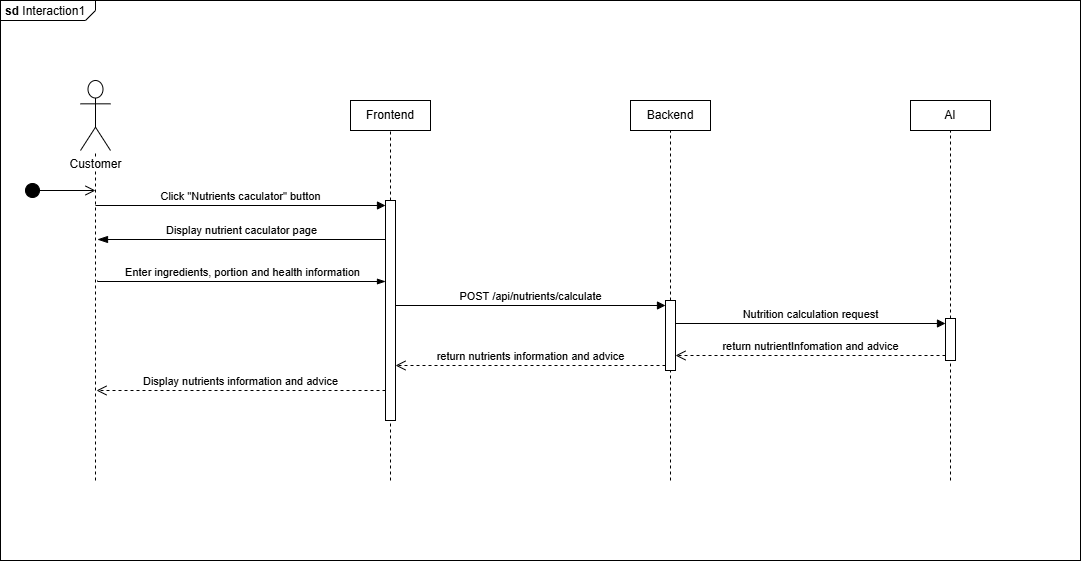

The diagram above was exported from draw.io. Its source (the exported page's mxGraphModel, read from the mxfile embedded in the PNG):
<mxGraphModel dx="1213" dy="677" grid="1" gridSize="10" guides="1" tooltips="1" connect="1" arrows="1" fold="1" page="1" pageScale="1" pageWidth="827" pageHeight="1169" math="0" shadow="0">
  <root>
    <mxCell id="0" />
    <mxCell id="1" parent="0" />
    <mxCell id="wf1N73WxX_S4oV-4-bjK-5" parent="1" style="html=1;shape=mxgraph.sysml.package;overflow=fill;labelX=95;align=left;spacingLeft=5;verticalAlign=top;spacingTop=-3;" value="&lt;p style=&quot;margin:0px;margin-top:4px;margin-left:5px;text-align:left;&quot;&gt;&lt;b&gt;sd&lt;/b&gt;  Interaction1&lt;/p&gt;" vertex="1">
      <mxGeometry height="560" width="1080" x="320" y="200" as="geometry" />
    </mxCell>
    <mxCell id="2ehuwBw-QOFCQxSZaKBd-4" edge="1" parent="1" style="endArrow=none;dashed=1;html=1;rounded=0;" target="XwVSu2tSlgv5C-QWgAcl-2" value="">
      <mxGeometry height="50" relative="1" width="50" as="geometry">
        <mxPoint x="415" y="680" as="sourcePoint" />
        <mxPoint x="800" y="580" as="targetPoint" />
      </mxGeometry>
    </mxCell>
    <mxCell id="XwVSu2tSlgv5C-QWgAcl-2" parent="1" style="shape=umlActor;verticalLabelPosition=bottom;verticalAlign=top;html=1;outlineConnect=0;labelBackgroundColor=default;" value="Customer" vertex="1">
      <mxGeometry height="70" width="30" x="400" y="280" as="geometry" />
    </mxCell>
    <mxCell id="pQZfL8c5oiGa5GCKAiKC-1" parent="1" style="strokeColor=inherit;fillColor=inherit;gradientColor=inherit;shape=rect;html=1;whiteSpace=wrap;align=center;" value="Frontend" vertex="1">
      <mxGeometry height="30" width="80" x="670" y="300" as="geometry" />
    </mxCell>
    <mxCell id="pQZfL8c5oiGa5GCKAiKC-2" parent="1" style="strokeColor=inherit;fillColor=inherit;gradientColor=inherit;shape=rect;html=1;whiteSpace=wrap;align=center;" value="Backend" vertex="1">
      <mxGeometry height="30" width="80" x="950" y="300" as="geometry" />
    </mxCell>
    <mxCell id="pQZfL8c5oiGa5GCKAiKC-3" parent="1" style="strokeColor=inherit;fillColor=inherit;gradientColor=inherit;shape=rect;html=1;whiteSpace=wrap;align=center;" value="AI" vertex="1">
      <mxGeometry height="30" width="80" x="1230" y="300" as="geometry" />
    </mxCell>
    <mxCell id="pQZfL8c5oiGa5GCKAiKC-4" edge="1" parent="1" source="pQZfL8c5oiGa5GCKAiKC-7" style="endArrow=none;dashed=1;html=1;rounded=0;" target="pQZfL8c5oiGa5GCKAiKC-1" value="">
      <mxGeometry height="50" relative="1" width="50" as="geometry">
        <mxPoint x="710" y="1180" as="sourcePoint" />
        <mxPoint x="740" y="540" as="targetPoint" />
      </mxGeometry>
    </mxCell>
    <mxCell id="pQZfL8c5oiGa5GCKAiKC-5" edge="1" parent="1" style="endArrow=none;dashed=1;html=1;rounded=0;" target="pQZfL8c5oiGa5GCKAiKC-2" value="">
      <mxGeometry height="50" relative="1" width="50" as="geometry">
        <mxPoint x="990" y="680" as="sourcePoint" />
        <mxPoint x="950" y="720" as="targetPoint" />
      </mxGeometry>
    </mxCell>
    <mxCell id="pQZfL8c5oiGa5GCKAiKC-6" edge="1" parent="1" style="endArrow=none;dashed=1;html=1;rounded=0;" target="pQZfL8c5oiGa5GCKAiKC-3" value="">
      <mxGeometry height="50" relative="1" width="50" as="geometry">
        <mxPoint x="1270" y="680" as="sourcePoint" />
        <mxPoint x="1110" y="490" as="targetPoint" />
      </mxGeometry>
    </mxCell>
    <mxCell id="pQZfL8c5oiGa5GCKAiKC-8" edge="1" parent="1" style="html=1;verticalAlign=bottom;endArrow=block;curved=0;rounded=0;entryX=0;entryY=0;entryDx=0;entryDy=5;" target="pQZfL8c5oiGa5GCKAiKC-7" value="Click &quot;Nutrients caculator&quot; button">
      <mxGeometry relative="1" as="geometry">
        <mxPoint x="415" y="405" as="sourcePoint" />
      </mxGeometry>
    </mxCell>
    <mxCell id="pQZfL8c5oiGa5GCKAiKC-9" edge="1" parent="1" source="pQZfL8c5oiGa5GCKAiKC-7" style="html=1;verticalAlign=bottom;endArrow=blockThin;endSize=8;curved=0;rounded=0;endFill=1;" value="Display nutrient caculator page">
      <mxGeometry relative="1" as="geometry">
        <mxPoint x="417" y="439" as="targetPoint" />
      </mxGeometry>
    </mxCell>
    <mxCell id="pQZfL8c5oiGa5GCKAiKC-10" edge="1" parent="1" style="endArrow=none;dashed=1;html=1;rounded=0;" target="pQZfL8c5oiGa5GCKAiKC-7" value="">
      <mxGeometry height="50" relative="1" width="50" as="geometry">
        <mxPoint x="710" y="680" as="sourcePoint" />
        <mxPoint x="710" y="330" as="targetPoint" />
      </mxGeometry>
    </mxCell>
    <mxCell id="pQZfL8c5oiGa5GCKAiKC-7" parent="1" style="html=1;points=[[0,0,0,0,5],[0,1,0,0,-5],[1,0,0,0,5],[1,1,0,0,-5]];perimeter=orthogonalPerimeter;outlineConnect=0;targetShapes=umlLifeline;portConstraint=eastwest;newEdgeStyle={&quot;curved&quot;:0,&quot;rounded&quot;:0};" value="" vertex="1">
      <mxGeometry height="220" width="10" x="705" y="400" as="geometry" />
    </mxCell>
    <mxCell id="DydglFEnx19V9OZgSTlu-2" edge="1" parent="1" style="edgeStyle=elbowEdgeStyle;fontSize=12;html=1;endArrow=blockThin;endFill=1;rounded=0;elbow=vertical;" value="">
      <mxGeometry relative="1" width="160" as="geometry">
        <mxPoint x="417" y="480" as="sourcePoint" />
        <mxPoint x="705" y="481" as="targetPoint" />
      </mxGeometry>
    </mxCell>
    <mxCell id="DydglFEnx19V9OZgSTlu-3" connectable="0" parent="DydglFEnx19V9OZgSTlu-2" style="edgeLabel;html=1;align=center;verticalAlign=middle;resizable=0;points=[];" value="Enter ingredients, portion and health information" vertex="1">
      <mxGeometry relative="1" x="-0.0671" y="2" as="geometry">
        <mxPoint x="10" y="-8" as="offset" />
      </mxGeometry>
    </mxCell>
    <mxCell id="DydglFEnx19V9OZgSTlu-4" parent="1" style="html=1;points=[[0,0,0,0,5],[0,1,0,0,-5],[1,0,0,0,5],[1,1,0,0,-5]];perimeter=orthogonalPerimeter;outlineConnect=0;targetShapes=umlLifeline;portConstraint=eastwest;newEdgeStyle={&quot;curved&quot;:0,&quot;rounded&quot;:0};" value="" vertex="1">
      <mxGeometry height="70" width="10" x="985" y="500" as="geometry" />
    </mxCell>
    <mxCell id="DydglFEnx19V9OZgSTlu-5" edge="1" parent="1" source="pQZfL8c5oiGa5GCKAiKC-7" style="html=1;verticalAlign=bottom;endArrow=block;curved=0;rounded=0;entryX=0;entryY=0;entryDx=0;entryDy=5;" target="DydglFEnx19V9OZgSTlu-4" value="POST /api/nutrients/calculate">
      <mxGeometry relative="1" as="geometry">
        <mxPoint x="915" y="420" as="sourcePoint" />
      </mxGeometry>
    </mxCell>
    <mxCell id="DydglFEnx19V9OZgSTlu-6" edge="1" parent="1" source="DydglFEnx19V9OZgSTlu-4" style="html=1;verticalAlign=bottom;endArrow=open;dashed=1;endSize=8;curved=0;rounded=0;exitX=0;exitY=1;exitDx=0;exitDy=-5;" target="pQZfL8c5oiGa5GCKAiKC-7" value="return nutrients information and advice">
      <mxGeometry relative="1" as="geometry">
        <mxPoint x="800" y="575" as="targetPoint" />
      </mxGeometry>
    </mxCell>
    <mxCell id="wf1N73WxX_S4oV-4-bjK-1" parent="1" style="html=1;points=[[0,0,0,0,5],[0,1,0,0,-5],[1,0,0,0,5],[1,1,0,0,-5]];perimeter=orthogonalPerimeter;outlineConnect=0;targetShapes=umlLifeline;portConstraint=eastwest;newEdgeStyle={&quot;curved&quot;:0,&quot;rounded&quot;:0};" value="" vertex="1">
      <mxGeometry height="42" width="10" x="1265" y="518" as="geometry" />
    </mxCell>
    <mxCell id="wf1N73WxX_S4oV-4-bjK-2" edge="1" parent="1" source="DydglFEnx19V9OZgSTlu-4" style="html=1;verticalAlign=bottom;endArrow=block;curved=0;rounded=0;entryX=0;entryY=0;entryDx=0;entryDy=5;" target="wf1N73WxX_S4oV-4-bjK-1" value="Nutrition calculation request">
      <mxGeometry relative="1" as="geometry">
        <mxPoint x="1195" y="523" as="sourcePoint" />
      </mxGeometry>
    </mxCell>
    <mxCell id="wf1N73WxX_S4oV-4-bjK-3" edge="1" parent="1" source="wf1N73WxX_S4oV-4-bjK-1" style="html=1;verticalAlign=bottom;endArrow=open;dashed=1;endSize=8;curved=0;rounded=0;exitX=0;exitY=1;exitDx=0;exitDy=-5;" target="DydglFEnx19V9OZgSTlu-4" value="return nutrientInfomation and advice">
      <mxGeometry relative="1" as="geometry">
        <mxPoint x="1195" y="593" as="targetPoint" />
      </mxGeometry>
    </mxCell>
    <mxCell id="wf1N73WxX_S4oV-4-bjK-4" edge="1" parent="1" style="html=1;verticalAlign=bottom;endArrow=open;dashed=1;endSize=8;curved=0;rounded=0;" value="Display nutrients information and advice">
      <mxGeometry relative="1" as="geometry">
        <mxPoint x="705" y="589.9999999999999" as="sourcePoint" />
        <mxPoint x="416" y="590" as="targetPoint" />
      </mxGeometry>
    </mxCell>
    <mxCell id="5laGZrpKG9w-S7MHNe9t-1" edge="1" parent="1" style="html=1;verticalAlign=bottom;startArrow=circle;startFill=1;endArrow=open;startSize=6;endSize=8;curved=0;rounded=0;" value="">
      <mxGeometry relative="1" width="80" as="geometry">
        <mxPoint x="344" y="390" as="sourcePoint" />
        <mxPoint x="415" y="390" as="targetPoint" />
      </mxGeometry>
    </mxCell>
  </root>
</mxGraphModel>